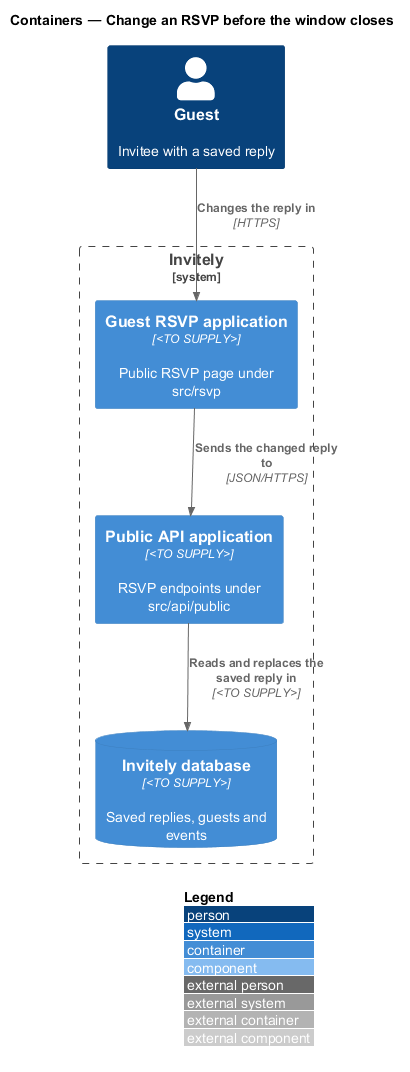

The diagram above was rendered by PlantUML. Its source (embedded in the PNG):
@startuml
!include <C4/C4_Component>
LAYOUT_WITH_LEGEND()
title Containers — Change an RSVP before the window closes

Person(guest, "Guest", "Invitee with a saved reply")
System_Boundary(invitely, "Invitely") {
  Container(rsvp, "Guest RSVP application", "<TO SUPPLY>", "Public RSVP page under src/rsvp")
  Container(publicApi, "Public API application", "<TO SUPPLY>", "RSVP endpoints under src/api/public")
  ContainerDb(db, "Invitely database", "<TO SUPPLY>", "Saved replies, guests and events")
}
Rel(guest, rsvp, "Changes the reply in", "HTTPS")
Rel(rsvp, publicApi, "Sends the changed reply to", "JSON/HTTPS")
Rel(publicApi, db, "Reads and replaces the saved reply in", "<TO SUPPLY>")
@enduml